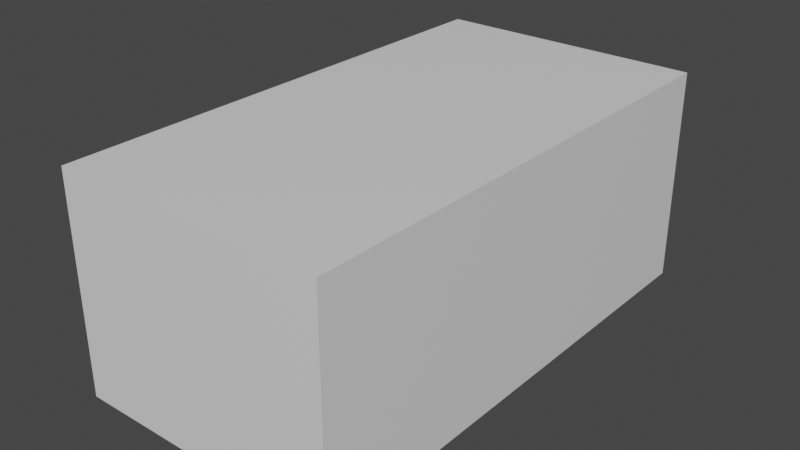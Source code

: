 # Source: teacher_desk.blend  (saved by Blender 2.80.74; exported with 4.5.12 LTS)
import bpy
from mathutils import Matrix  # noqa: F401  (used for matrix-valued properties, if any)

bpy.ops.wm.read_factory_settings(use_empty=True)
scene = bpy.context.scene
scene.name = 'Scene'

# ---- collections
col_collection = bpy.data.collections.new('Collection'); scene.collection.children.link(col_collection)

# ---- materials (node trees are filled in below, after node groups)
mat_material = bpy.data.materials.new('Material')
mat_material.alpha_threshold = 0.0
mat_material.use_transparent_shadow = False
mat_material.line_color = (0.0, 0.0, 0.0, 1.0)
mat_gori = bpy.data.materials.new('gori')
mat_gori.use_transparent_shadow = False
mat_surab = bpy.data.materials.new('surab')
mat_surab.use_transparent_shadow = False

# ---- material node trees
mat_material.use_nodes = True; mat_material.node_tree.nodes.clear()
_N = mat_material.node_tree.nodes; _L = mat_material.node_tree.links
n0 = _N.new('ShaderNodeOutputMaterial'); n0.name = 'Material Output'; n0.location = (300, 300)
n1 = _N.new('ShaderNodeBsdfPrincipled'); n1.name = 'Principled BSDF'; n1.location = (10, 300)
n1.distribution = 'GGX'
n1.subsurface_method = 'BURLEY'
n1.inputs[2].default_value = 0.4
n1.inputs[3].default_value = 1.45
n1.inputs[27].default_value = (0.0, 0.0, 0.0, 1.0)
n1.inputs[28].default_value = 1.0
_L.new(n1.outputs[0], n0.inputs[0])
n0.is_active_output = True
mat_gori.use_nodes = True; mat_gori.node_tree.nodes.clear()
_N = mat_gori.node_tree.nodes; _L = mat_gori.node_tree.links
n0 = _N.new('ShaderNodeOutputMaterial'); n0.name = 'Material Output'; n0.location = (300, 300)
n1 = _N.new('ShaderNodeBsdfPrincipled'); n1.name = 'Principled BSDF'; n1.location = (10, 300)
n1.distribution = 'GGX'
n1.subsurface_method = 'BURLEY'
n1.inputs[0].default_value = (0.1022, 0.09162, 0.08444, 1.0)
n1.inputs[3].default_value = 1.45
n1.inputs[27].default_value = (0.0, 0.0, 0.0, 1.0)
n1.inputs[28].default_value = 1.0
_L.new(n1.outputs[0], n0.inputs[0])
n0.is_active_output = True
mat_surab.use_nodes = True; mat_surab.node_tree.nodes.clear()
_N = mat_surab.node_tree.nodes; _L = mat_surab.node_tree.links
n0 = _N.new('ShaderNodeOutputMaterial'); n0.name = 'Material Output'; n0.location = (300, 300)
n1 = _N.new('ShaderNodeBsdfPrincipled'); n1.name = 'Principled BSDF'; n1.location = (10, 300)
n1.distribution = 'GGX'
n1.subsurface_method = 'BURLEY'
n1.inputs[0].default_value = (0.3173, 0.3173, 0.3173, 1.0)
n1.inputs[3].default_value = 1.45
n1.inputs[27].default_value = (0.0, 0.0, 0.0, 1.0)
n1.inputs[28].default_value = 1.0
_L.new(n1.outputs[0], n0.inputs[0])
n0.is_active_output = True

# ---- world
world_world = bpy.data.worlds.new('World'); scene.world = world_world
world_world.use_nodes = True; world_world.node_tree.nodes.clear()
_N = world_world.node_tree.nodes; _L = world_world.node_tree.links
n0 = _N.new('ShaderNodeOutputWorld'); n0.name = 'World Output'; n0.location = (300, 300)
n1 = _N.new('ShaderNodeBackground'); n1.name = 'Background'; n1.location = (10, 300)
n1.inputs[0].default_value = (0.05088, 0.05088, 0.05088, 1.0)
_L.new(n1.outputs[0], n0.inputs[0])
n0.is_active_output = True
world_world.color = (0.05088, 0.05088, 0.05088)
world_world.use_sun_shadow = False
world_world.sun_shadow_jitter_overblur = 0.0

# ---- meshes
me_cube = bpy.data.meshes.new('Cube')
me_cube.from_pydata([(1.0, 1.0, 1.0), (1.0, 1.0, -1.0), (1.0, -1.0, 1.0), (1.0, -1.0, -1.0), (-1.0, 1.0, 1.0), (-1.0, 1.0, -1.0), (-1.0, -1.0, 1.0), (-1.0, -1.0, -1.0), (-1.0, 0.8571, -1.0), (-1.0, 0.7143, -1.0), (-1.0, 0.5714, -1.0), (-1.0, 0.4286, -1.0), (-1.0, 0.2857, -1.0), (-1.0, 0.1429, -1.0), (-1.0, 2.98e-08, -1.0), (-1.0, -0.1429, -1.0), (-1.0, -0.2857, -1.0), (-1.0, -0.4286, -1.0), (-1.0, -0.5714, -1.0), (-1.0, -0.7143, -1.0), (-1.0, -0.8571, -1.0), (1.0, 0.8571, 1.0), (1.0, 0.7143, 1.0), (1.0, 0.5714, 1.0), (1.0, 0.4286, 1.0), (1.0, 0.2857, 1.0), (1.0, 0.1429, 1.0), (1.0, 2.98e-08, 1.0), (1.0, -0.1429, 1.0), (1.0, -0.2857, 1.0), (1.0, -0.4286, 1.0), (1.0, -0.5714, 1.0), (1.0, -0.7143, 1.0), (1.0, -0.8571, 1.0), (-1.0, -0.8571, 1.0), (-1.0, -0.7143, 1.0), (-1.0, -0.5714, 1.0), (-1.0, -0.4286, 1.0), (-1.0, -0.2857, 1.0), (-1.0, -0.1429, 1.0), (-1.0, -2.98e-08, 1.0), (-1.0, 0.1429, 1.0), (-1.0, 0.2857, 1.0), (-1.0, 0.4286, 1.0), (-1.0, 0.5714, 1.0), (-1.0, 0.7143, 1.0), (-1.0, 0.8571, 1.0), (1.0, -0.8571, -1.0), (1.0, -0.7143, -1.0), (1.0, -0.5714, -1.0), (1.0, -0.4286, -1.0), (1.0, -0.2857, -1.0), (1.0, -0.1429, -1.0), (1.0, -2.98e-08, -1.0), (1.0, 0.1429, -1.0), (1.0, 0.2857, -1.0), (1.0, 0.4286, -1.0), (1.0, 0.5714, -1.0), (1.0, 0.7143, -1.0), (1.0, 0.8571, -1.0), (-1.0, -0.8571, -11.07), (-1.0, -1.0, -11.07), (1.0, 1.0, -11.07), (-1.0, 1.0, -11.07), (1.0, -1.0, -11.07), (1.0, 0.8571, -11.07), (-1.0, 0.8571, -11.07), (1.0, -0.8571, -11.07), (-1.0, -0.2857, -11.07), (-1.0, -0.4286, -11.07), (1.0, -0.4286, -11.07), (1.0, -0.2857, -11.07), (-1.0, -0.2857, -2.439), (-1.0, -0.2857, -3.878), (-1.0, -0.2857, -5.317), (-1.0, -0.2857, -6.756), (-1.0, -0.2857, -8.195), (-1.0, -0.2857, -9.634), (-1.0, -0.4286, -9.634), (-1.0, -0.6081, -6.997), (1.0, -0.2857, -2.439), (1.0, -0.2857, -3.878), (1.0, -0.2857, -5.317), (1.0, -0.2857, -6.756), (1.0, -0.2857, -8.195), (1.0, -0.2857, -9.634), (1.0, -0.4286, -2.439), (1.0, -0.4286, -3.878), (1.0, -0.4286, -5.317), (1.0, -0.4286, -6.756), (1.0, -0.4286, -8.195), (1.0, -0.4286, -9.634), (-1.0, -1.0, -2.439), (-1.0, -1.0, -3.878), (-1.0, -1.0, -5.317), (-1.0, -1.0, -6.756), (-1.0, -1.0, -8.195), (-1.0, -1.0, -9.634), (1.0, -1.0, -9.634), (1.0, -1.0, -8.195), (1.0, -1.0, -6.756), (1.0, -1.0, -5.317), (1.0, -1.0, -3.878), (1.0, -1.0, -2.439), (-1.0, -0.6776, -6.997), (-1.0, -0.8571, -9.634), (1.0, -0.8571, -9.634), (1.0, -0.8571, -8.195), (1.0, -0.8571, -6.756), (1.0, -0.8571, -5.317), (1.0, -0.8571, -3.878), (1.0, -0.8571, -2.439), (-1.0, -0.4286, -2.439), (-1.0, -0.4286, -3.878), (-1.0, -0.6081, -2.657), (-1.0, -0.6081, -3.66), (-1.0, -0.8571, -2.439), (-1.0, -0.6776, -2.657), (-1.0, -0.8571, -3.878), (-1.0, -0.6776, -3.66), (-1.094, -0.6776, -2.657), (-1.094, -0.6081, -2.657), (-1.094, -0.6081, -3.66), (-1.094, -0.6776, -3.66), (-1.0, -0.4286, -8.195), (-1.0, -0.6081, -7.884), (-1.0, -0.4286, -6.756), (-1.0, -0.4286, -5.317), (-1.0, -0.8571, -5.317), (-1.0, -0.8571, -6.756), (-1.0, -0.8571, -8.195), (-1.0, -0.6776, -7.884), (-1.094, -0.6081, -7.884), (-1.094, -0.6776, -7.884), (-1.094, -0.6081, -6.997), (-1.094, -0.6776, -6.997), (-1.0, -0.8571, -5.003), (-1.0, -0.4286, -5.003), (-1.0, -0.4286, -5.63), (-1.0, -0.8571, -5.63), (0.8494, 1.0, -1.0), (0.8494, -1.0, 1.0), (0.8494, -1.0, -1.0), (0.8494, 1.0, 1.0), (0.8494, 0.8571, -1.0), (0.8494, 0.7143, -1.0), (0.8494, 0.5714, -1.0), (0.8494, 0.4286, -1.0), (0.8494, 0.2857, -1.0), (0.8494, 0.1429, -1.0), (0.8494, -2.531e-08, -1.0), (0.8494, -0.1429, -1.0), (0.8494, -0.2857, -1.0), (0.8494, 0.8571, 1.0), (0.8494, 0.7143, 1.0), (0.8494, 0.5714, 1.0), (0.8494, 0.4286, 1.0), (0.8494, 0.2857, 1.0), (0.8494, 0.1429, 1.0), (0.8494, 2.531e-08, 1.0), (0.8494, -0.1429, 1.0), (0.8494, -0.2857, 1.0), (0.8494, -0.4286, 1.0), (0.8494, -0.5714, 1.0), (0.8494, -0.7143, 1.0), (0.8494, -0.8571, 1.0), (0.8494, 1.0, -11.07), (0.8494, -1.0, -11.07), (0.8494, 0.8571, -11.07), (0.8494, -0.8571, -11.07), (0.8494, -0.2857, -11.07), (0.8494, -0.4286, -11.07), (0.8494, -0.4286, -6.756), (0.8494, -0.4286, -8.195), (0.8494, -0.4286, -9.634), (0.8494, -0.2857, -2.439), (0.8494, -0.2857, -3.878), (0.8494, -0.2857, -5.317), (0.8494, -0.2857, -6.756), (0.8494, -0.2857, -8.195), (0.8494, -0.2857, -9.634), (0.8494, -0.8571, -6.756), (0.8494, -0.8571, -8.195), (0.8494, -0.8571, -9.634), (0.8494, -1.0, -2.439), (0.8494, -1.0, -3.878), (0.8494, -1.0, -5.317), (0.8494, -1.0, -6.756), (0.8494, -1.0, -8.195), (0.8494, -1.0, -9.634)], [], [(165, 34, 6, 141), (142, 141, 6, 7), (8, 46, 4, 5), (144, 8, 66, 168), (47, 33, 2, 3), (140, 143, 0, 1), (1, 0, 21, 59), (59, 21, 22, 58), (58, 22, 23, 57), (57, 23, 24, 56), (56, 24, 25, 55), (55, 25, 26, 54), (54, 26, 27, 53), (53, 27, 28, 52), (52, 28, 29, 51), (51, 29, 30, 50), (50, 30, 31, 49), (49, 31, 32, 48), (48, 32, 33, 47), (189, 97, 61, 167), (144, 59, 58, 145), (145, 58, 57, 146), (146, 57, 56, 147), (147, 56, 55, 148), (148, 55, 54, 149), (149, 54, 53, 150), (150, 53, 52, 151), (151, 52, 51, 152), (78, 77, 68, 69), (17, 50, 49, 18), (18, 49, 48, 19), (19, 48, 47, 20), (7, 6, 34, 20), (20, 34, 35, 19), (19, 35, 36, 18), (18, 36, 37, 17), (17, 37, 38, 16), (16, 38, 39, 15), (15, 39, 40, 14), (14, 40, 41, 13), (13, 41, 42, 12), (12, 42, 43, 11), (11, 43, 44, 10), (10, 44, 45, 9), (9, 45, 46, 8), (143, 4, 46, 153), (153, 46, 45, 154), (154, 45, 44, 155), (155, 44, 43, 156), (156, 43, 42, 157), (157, 42, 41, 158), (158, 41, 40, 159), (159, 40, 39, 160), (160, 39, 38, 161), (161, 38, 37, 162), (162, 37, 36, 163), (163, 36, 35, 164), (164, 35, 34, 165), (169, 67, 64, 167), (166, 62, 65, 168), (97, 105, 60, 61), (1, 59, 65, 62), (106, 98, 64, 67), (183, 106, 67, 169), (8, 5, 63, 66), (140, 1, 62, 166), (170, 71, 70, 171), (180, 170, 71, 85), (85, 91, 70, 71), (174, 78, 69, 171), (50, 17, 112, 86), (86, 112, 113, 87), (87, 113, 137, 127, 88), (88, 89, 172, 126, 138, 127), (172, 126, 124, 173), (173, 124, 78, 174), (51, 50, 86, 80), (80, 86, 87, 81), (81, 87, 88, 82), (82, 88, 89, 83), (83, 89, 90, 84), (84, 90, 91, 85), (152, 51, 80, 175), (175, 80, 81, 176), (176, 81, 82, 177), (177, 82, 83, 178), (178, 83, 84, 179), (179, 84, 85, 180), (17, 16, 72, 112), (112, 72, 73, 113), (113, 73, 74, 127, 137), (127, 74, 75, 126, 138), (126, 75, 76, 124), (124, 76, 77, 78), (20, 47, 111, 116), (116, 111, 110, 118), (118, 110, 109, 128, 136), (128, 109, 108, 181, 129, 139), (181, 108, 107, 182), (182, 107, 106, 183), (47, 3, 103, 111), (111, 103, 102, 110), (110, 102, 101, 109), (109, 101, 100, 108), (108, 100, 99, 107), (107, 99, 98, 106), (7, 20, 116, 92), (92, 116, 118, 93), (93, 118, 136, 128, 94), (94, 128, 139, 129, 95), (95, 129, 130, 96), (96, 130, 105, 97), (142, 7, 92, 184), (184, 92, 93, 185), (185, 93, 94, 186), (186, 94, 95, 187), (187, 95, 96, 188), (188, 96, 97, 189), (121, 122, 123, 120), (20, 17, 112, 113, 137, 136, 118, 116), (119, 117, 120, 123), (117, 114, 121, 120), (115, 119, 123, 122), (114, 115, 122, 121), (47, 111, 86, 50), (87, 86, 111, 110), (128, 127, 87, 110), (124, 78, 105, 130, 129, 139, 138, 126), (131, 104, 135, 133), (132, 133, 135, 134), (125, 131, 133, 132), (104, 79, 134, 135), (79, 125, 132, 134), (137, 127, 128, 136), (139, 128, 127, 138), (99, 188, 189, 98), (100, 187, 188, 99), (101, 186, 187, 100), (102, 185, 186, 101), (103, 184, 185, 102), (3, 142, 184, 103), (130, 182, 183, 105), (129, 181, 182, 130), (76, 179, 180, 77), (75, 178, 179, 76), (74, 177, 178, 75), (73, 176, 177, 74), (72, 175, 176, 73), (16, 152, 175, 72), (90, 91, 174, 173), (89, 90, 173, 172), (91, 70, 171, 174), (77, 180, 170, 68), (68, 170, 171, 69), (5, 140, 166, 63), (105, 183, 169, 60), (63, 166, 168, 66), (60, 169, 167, 61), (32, 164, 165, 33), (31, 163, 164, 32), (30, 162, 163, 31), (29, 161, 162, 30), (28, 160, 161, 29), (27, 159, 160, 28), (26, 158, 159, 27), (25, 157, 158, 26), (24, 156, 157, 25), (23, 155, 156, 24), (22, 154, 155, 23), (21, 153, 154, 22), (0, 143, 153, 21), (15, 151, 152, 16), (14, 150, 151, 15), (13, 149, 150, 14), (12, 148, 149, 13), (11, 147, 148, 12), (10, 146, 147, 11), (9, 145, 146, 10), (8, 144, 145, 9), (98, 189, 167, 64), (5, 4, 143, 140), (59, 144, 168, 65), (3, 2, 141, 142), (33, 165, 141, 2), (80, 81, 82, 83, 84, 85, 71, 65, 59, 58, 57, 56, 55, 54, 53, 52, 51), (179, 178, 177, 176, 175, 152, 151, 150, 149, 148, 147, 146, 145, 144, 168, 170, 180), (71, 170, 168, 65), (87, 110, 109, 108, 107, 106, 91, 90, 89, 88), (78, 174, 183, 105), (106, 91, 174, 183), (70, 91, 106, 67), (171, 169, 183, 174), (67, 169, 171, 70)])
me_cube.polygons.foreach_set('material_index', [0, 0, 0, 0, 0, 0, 0, 0, 0, 0, 0, 0, 0, 0, 0, 0, 0, 0, 0, 0, 0, 0, 0, 0, 0, 0, 0, 0, 0, 0, 0, 0, 0, 0, 0, 0, 0, 0, 0, 0, 0, 0, 0, 0, 0, 0, 0, 0, 0, 0, 0, 0, 0, 0, 0, 0, 0, 0, 0, 0, 0, 0, 0, 0, 0, 0, 0, 0, 0, 0, 0, 0, 0, 0, 0, 0, 0, 0, 0, 0, 0, 0, 0, 0, 0, 0, 0, 0, 0, 0, 0, 0, 0, 0, 0, 0, 0, 0, 0, 0, 0, 0, 0, 0, 0, 0, 0, 0, 0, 0, 0, 0, 0, 0, 0, 0, 0, 0, 1, 2, 1, 1, 1, 1, 0, 0, 2, 2, 1, 1, 0, 1, 1, 0, 0, 0, 0, 0, 0, 0, 0, 0, 0, 0, 0, 0, 0, 0, 0, 0, 0, 0, 0, 0, 0, 0, 0, 0, 0, 0, 0, 0, 0, 0, 0, 0, 0, 0, 0, 0, 0, 0, 0, 0, 0, 0, 0, 0, 0, 0, 0, 0, 0, 0, 0, 0, 0, 0, 0, 0, 0, 0, 0])
_uv = me_cube.uv_layers.new(name='UVMap')
_uv.uv.foreach_set('vector', [0.3938, 0.2321, 0.625, 0.2321, 0.625, 0.25, 0.3938, 0.25, 0.375, 0.2688, 0.625, 0.2688, 0.625, 0.5, 0.375, 0.5, 0.375, 0.7321, 0.625, 0.7321, 0.625, 0.75, 0.375, 0.75, 0.6062, 0.7679, 0.375, 0.7679, 0.375, 0.7679, 0.6062, 0.7679, 0.125, 0.7321, 0.375, 0.7321, 0.375, 0.75, 0.125, 0.75, 0.625, 0.7312, 0.875, 0.7312, 0.875, 0.75, 0.625, 0.75, 0.125, 0.5, 0.375, 0.5, 0.375, 0.5179, 0.125, 0.5179, 0.125, 0.5179, 0.375, 0.5179, 0.375, 0.5357, 0.125, 0.5357, 0.125, 0.5357, 0.375, 0.5357, 0.375, 0.5536, 0.125, 0.5536, 0.125, 0.5536, 0.375, 0.5536, 0.375, 0.5714, 0.125, 0.5714, 0.125, 0.5714, 0.375, 0.5714, 0.375, 0.5893, 0.125, 0.5893, 0.125, 0.5893, 0.375, 0.5893, 0.375, 0.6071, 0.125, 0.6071, 0.125, 0.6071, 0.375, 0.6071, 0.375, 0.625, 0.125, 0.625, 0.125, 0.625, 0.375, 0.625, 0.375, 0.6429, 0.125, 0.6429, 0.125, 0.6429, 0.375, 0.6429, 0.375, 0.6607, 0.125, 0.6607, 0.125, 0.6607, 0.375, 0.6607, 0.375, 0.6786, 0.125, 0.6786, 0.125, 0.6786, 0.375, 0.6786, 0.375, 0.6964, 0.125, 0.6964, 0.125, 0.6964, 0.375, 0.6964, 0.375, 0.7143, 0.125, 0.7143, 0.125, 0.7143, 0.375, 0.7143, 0.375, 0.7321, 0.125, 0.7321, 0.375, 0.2688, 0.375, 0.5, 0.375, 0.5, 0.375, 0.2688, 0.6062, 0.7679, 0.625, 0.7679, 0.625, 0.7857, 0.6062, 0.7857, 0.6062, 0.7857, 0.625, 0.7857, 0.625, 0.8036, 0.6062, 0.8036, 0.6062, 0.8036, 0.625, 0.8036, 0.625, 0.8214, 0.6062, 0.8214, 0.6062, 0.8214, 0.625, 0.8214, 0.625, 0.8393, 0.6062, 0.8393, 0.6062, 0.8393, 0.625, 0.8393, 0.625, 0.8571, 0.6062, 0.8571, 0.6062, 0.8571, 0.625, 0.8571, 0.625, 0.875, 0.6062, 0.875, 0.6062, 0.875, 0.625, 0.875, 0.625, 0.8929, 0.6062, 0.8929, 0.6062, 0.8929, 0.625, 0.8929, 0.625, 0.9107, 0.6062, 0.9107, 0.375, 0.5714, 0.375, 0.5893, 0.375, 0.5893, 0.375, 0.5714, 0.375, 0.9286, 0.625, 0.9286, 0.625, 0.9464, 0.375, 0.9464, 0.375, 0.9464, 0.625, 0.9464, 0.625, 0.9643, 0.375, 0.9643, 0.375, 0.9643, 0.625, 0.9643, 0.625, 0.9821, 0.375, 0.9821, 0.375, 0.5, 0.625, 0.5, 0.625, 0.5179, 0.375, 0.5179, 0.375, 0.5179, 0.625, 0.5179, 0.625, 0.5357, 0.375, 0.5357, 0.375, 0.5357, 0.625, 0.5357, 0.625, 0.5536, 0.375, 0.5536, 0.375, 0.5536, 0.625, 0.5536, 0.625, 0.5714, 0.375, 0.5714, 0.375, 0.5714, 0.625, 0.5714, 0.625, 0.5893, 0.375, 0.5893, 0.375, 0.5893, 0.625, 0.5893, 0.625, 0.6071, 0.375, 0.6071, 0.375, 0.6071, 0.625, 0.6071, 0.625, 0.625, 0.375, 0.625, 0.375, 0.625, 0.625, 0.625, 0.625, 0.6429, 0.375, 0.6429, 0.375, 0.6429, 0.625, 0.6429, 0.625, 0.6607, 0.375, 0.6607, 0.375, 0.6607, 0.625, 0.6607, 0.625, 0.6786, 0.375, 0.6786, 0.375, 0.6786, 0.625, 0.6786, 0.625, 0.6964, 0.375, 0.6964, 0.375, 0.6964, 0.625, 0.6964, 0.625, 0.7143, 0.375, 0.7143, 0.375, 0.7143, 0.625, 0.7143, 0.625, 0.7321, 0.375, 0.7321, 0.3938, 0.0, 0.625, 0.0, 0.625, 0.01786, 0.3938, 0.01786, 0.3938, 0.01786, 0.625, 0.01786, 0.625, 0.03571, 0.3938, 0.03571, 0.3938, 0.03571, 0.625, 0.03571, 0.625, 0.05357, 0.3938, 0.05357, 0.3938, 0.05357, 0.625, 0.05357, 0.625, 0.07143, 0.3938, 0.07143, 0.3938, 0.07143, 0.625, 0.07143, 0.625, 0.08929, 0.3938, 0.08929, 0.3938, 0.08929, 0.625, 0.08929, 0.625, 0.1071, 0.3938, 0.1071, 0.3938, 0.1071, 0.625, 0.1071, 0.625, 0.125, 0.3938, 0.125, 0.3938, 0.125, 0.625, 0.125, 0.625, 0.1429, 0.3938, 0.1429, 0.3938, 0.1429, 0.625, 0.1429, 0.625, 0.1607, 0.3938, 0.1607, 0.3938, 0.1607, 0.625, 0.1607, 0.625, 0.1786, 0.3938, 0.1786, 0.3938, 0.1786, 0.625, 0.1786, 0.625, 0.1964, 0.3938, 0.1964, 0.3938, 0.1964, 0.625, 0.1964, 0.625, 0.2143, 0.3938, 0.2143, 0.3938, 0.2143, 0.625, 0.2143, 0.625, 0.2321, 0.3938, 0.2321, 0.6062, 0.9821, 0.625, 0.9821, 0.625, 1.0, 0.6062, 1.0, 0.6062, 0.75, 0.625, 0.75, 0.625, 0.7679, 0.6062, 0.7679, 0.375, 0.5, 0.375, 0.5179, 0.375, 0.5179, 0.375, 0.5, 0.125, 0.5, 0.125, 0.5179, 0.125, 0.5179, 0.125, 0.5, 0.125, 0.7321, 0.125, 0.75, 0.125, 0.75, 0.125, 0.7321, 0.6062, 0.9821, 0.625, 0.9821, 0.625, 0.9821, 0.6062, 0.9821, 0.375, 0.7321, 0.375, 0.75, 0.375, 0.75, 0.375, 0.7321, 0.625, 0.7312, 0.625, 0.75, 0.625, 0.75, 0.625, 0.7312, 0.6062, 0.9107, 0.625, 0.9107, 0.625, 0.9286, 0.6062, 0.9286, 0.6062, 0.9107, 0.6062, 0.9107, 0.625, 0.9107, 0.625, 0.9107, 0.125, 0.6607, 0.125, 0.6786, 0.125, 0.6786, 0.125, 0.6607, 0.6062, 0.9286, 0.375, 0.9286, 0.375, 0.5714, 0.6062, 0.9017, 0.625, 0.9286, 0.375, 0.9286, 0.375, 0.9286, 0.625, 0.9286, 0.625, 0.9286, 0.375, 0.9286, 0.375, 0.9286, 0.625, 0.9286, 0.625, 0.9286, 0.375, 0.9286, 0.375, 0.9286, 0.375, 0.9286, 0.625, 0.9286, 0.625, 0.9286, 0.625, 0.9286, 0.6062, 0.9286, 0.375, 0.9286, 0.375, 0.9286, 0.375, 0.9286, 0.6062, 0.9286, 0.375, 0.9286, 0.375, 0.9286, 0.6062, 0.9286, 0.6062, 0.9286, 0.375, 0.9286, 0.375, 0.9286, 0.6062, 0.9286, 0.125, 0.6607, 0.125, 0.6786, 0.125, 0.6786, 0.125, 0.6607, 0.125, 0.6607, 0.125, 0.6786, 0.125, 0.6786, 0.125, 0.6607, 0.125, 0.6607, 0.125, 0.6786, 0.125, 0.6786, 0.125, 0.6607, 0.125, 0.6607, 0.125, 0.6786, 0.125, 0.6786, 0.125, 0.6607, 0.125, 0.6607, 0.125, 0.6786, 0.125, 0.6786, 0.125, 0.6607, 0.125, 0.6607, 0.125, 0.6786, 0.125, 0.6786, 0.125, 0.6607, 0.6062, 0.9107, 0.625, 0.9107, 0.625, 0.9107, 0.6062, 0.9107, 0.6062, 0.9107, 0.625, 0.9107, 0.625, 0.9107, 0.6062, 0.9107, 0.6062, 0.9107, 0.625, 0.9107, 0.625, 0.9107, 0.6062, 0.9107, 0.6062, 0.9107, 0.625, 0.9107, 0.625, 0.9107, 0.6062, 0.9107, 0.6062, 0.9107, 0.625, 0.9107, 0.625, 0.9107, 0.6062, 0.9107, 0.6062, 0.9107, 0.625, 0.9107, 0.625, 0.9107, 0.6062, 0.9107, 0.375, 0.5714, 0.375, 0.5893, 0.375, 0.5893, 0.375, 0.5714, 0.375, 0.5714, 0.375, 0.5893, 0.375, 0.5893, 0.375, 0.5714, 0.375, 0.5714, 0.375, 0.5893, 0.375, 0.5893, 0.375, 0.5714, 0.375, 0.5714, 0.375, 0.5714, 0.375, 0.5893, 0.375, 0.5893, 0.375, 0.5714, 0.375, 0.5714, 0.375, 0.5714, 0.375, 0.5893, 0.375, 0.5893, 0.375, 0.5714, 0.375, 0.5714, 0.375, 0.5893, 0.375, 0.5893, 0.375, 0.5714, 0.375, 0.9821, 0.625, 0.9821, 0.625, 0.9821, 0.375, 0.9821, 0.375, 0.9821, 0.625, 0.9821, 0.625, 0.9821, 0.375, 0.9821, 0.375, 0.9821, 0.625, 0.9821, 0.625, 0.9821, 0.375, 0.9821, 0.375, 0.9821, 0.375, 0.9821, 0.625, 0.9821, 0.625, 0.9821, 0.6062, 0.9821, 0.375, 0.9821, 0.375, 0.9821, 0.6062, 0.9821, 0.625, 0.9821, 0.625, 0.9821, 0.6062, 0.9821, 0.6062, 0.9821, 0.625, 0.9821, 0.625, 0.9821, 0.6062, 0.9821, 0.125, 0.7321, 0.125, 0.75, 0.125, 0.75, 0.125, 0.7321, 0.125, 0.7321, 0.125, 0.75, 0.125, 0.75, 0.125, 0.7321, 0.125, 0.7321, 0.125, 0.75, 0.125, 0.75, 0.125, 0.7321, 0.125, 0.7321, 0.125, 0.75, 0.125, 0.75, 0.125, 0.7321, 0.125, 0.7321, 0.125, 0.75, 0.125, 0.75, 0.125, 0.7321, 0.125, 0.7321, 0.125, 0.75, 0.125, 0.75, 0.125, 0.7321, 0.375, 0.5, 0.375, 0.5179, 0.375, 0.5179, 0.375, 0.5, 0.375, 0.5, 0.375, 0.5179, 0.375, 0.5179, 0.375, 0.5, 0.375, 0.5, 0.375, 0.5179, 0.375, 0.5179, 0.375, 0.5179, 0.375, 0.5, 0.375, 0.5, 0.375, 0.5179, 0.375, 0.5179, 0.375, 0.5179, 0.375, 0.5, 0.375, 0.5, 0.375, 0.5179, 0.375, 0.5179, 0.375, 0.5, 0.375, 0.5, 0.375, 0.5179, 0.375, 0.5179, 0.375, 0.5, 0.375, 0.2688, 0.375, 0.5, 0.375, 0.5, 0.375, 0.2688, 0.375, 0.2688, 0.375, 0.5, 0.375, 0.5, 0.375, 0.2688, 0.375, 0.2688, 0.375, 0.5, 0.375, 0.5, 0.375, 0.2688, 0.375, 0.2688, 0.375, 0.5, 0.375, 0.5, 0.375, 0.2688, 0.375, 0.2688, 0.375, 0.5, 0.375, 0.5, 0.375, 0.2688, 0.375, 0.2688, 0.375, 0.5, 0.375, 0.5, 0.375, 0.2688, 0.0, 0.0, 0.0, 0.0, 0.0, 0.0, 0.0, 0.0, 0.375, 0.5179, 0.375, 0.5714, 0.375, 0.5714, 0.375, 0.5714, 0.1875, 0.2857, 0.375, 0.5179, 0.375, 0.5179, 0.375, 0.5179, 0.0, 0.0, 0.0, 0.0, 0.0, 0.0, 0.0, 0.0, 0.0, 0.0, 0.0, 0.0, 0.0, 0.0, 0.0, 0.0, 0.0, 0.0, 0.0, 0.0, 0.0, 0.0, 0.0, 0.0, 0.0, 0.0, 0.0, 0.0, 0.0, 0.0, 0.0, 0.0, 0.625, 0.9821, 0.625, 0.9821, 0.625, 0.9286, 0.625, 0.9286, 0.625, 0.9286, 0.625, 0.9286, 0.625, 0.9821, 0.625, 0.9821, 0.0, 0.0, 0.0, 0.0, 0.625, 0.9286, 0.625, 0.9821, 0.375, 0.5714, 0.375, 0.5714, 0.375, 0.5179, 0.375, 0.5179, 0.375, 0.5179, 0.1875, 0.2589, 0.375, 0.5714, 0.375, 0.5714, 0.375, 0.9617, 0.375, 0.9617, 0.375, 0.9617, 0.375, 0.9617, 0.375, 0.949, 0.375, 0.9617, 0.375, 0.9617, 0.375, 0.949, 0.375, 0.949, 0.375, 0.9617, 0.375, 0.9617, 0.375, 0.949, 0.375, 0.9617, 0.375, 0.949, 0.375, 0.949, 0.375, 0.9617, 0.375, 0.949, 0.375, 0.949, 0.375, 0.949, 0.375, 0.949, 0.1875, 0.2857, 0.0, 0.0, 0.375, 0.5179, 0.375, 0.5179, 0.1875, 0.2589, 0.0, 0.0, 0.375, 0.5714, 0.375, 0.5714, 0.375, 0.25, 0.375, 0.2688, 0.375, 0.2688, 0.375, 0.25, 0.375, 0.25, 0.375, 0.2688, 0.375, 0.2688, 0.375, 0.25, 0.375, 0.25, 0.375, 0.2688, 0.375, 0.2688, 0.375, 0.25, 0.375, 0.25, 0.375, 0.2688, 0.375, 0.2688, 0.375, 0.25, 0.375, 0.25, 0.375, 0.2688, 0.375, 0.2688, 0.375, 0.25, 0.375, 0.25, 0.375, 0.2688, 0.375, 0.2688, 0.375, 0.25, 0.375, 0.9821, 0.6062, 0.9821, 0.6062, 0.9821, 0.375, 0.9821, 0.375, 0.9821, 0.6062, 0.9821, 0.6062, 0.9821, 0.375, 0.9821, 0.375, 0.9107, 0.6062, 0.9107, 0.6062, 0.9107, 0.375, 0.9107, 0.375, 0.9107, 0.6062, 0.9107, 0.6062, 0.9107, 0.375, 0.9107, 0.375, 0.9107, 0.6062, 0.9107, 0.6062, 0.9107, 0.375, 0.9107, 0.375, 0.9107, 0.6062, 0.9107, 0.6062, 0.9107, 0.375, 0.9107, 0.375, 0.9107, 0.6062, 0.9107, 0.6062, 0.9107, 0.375, 0.9107, 0.375, 0.9107, 0.6062, 0.9107, 0.6062, 0.9107, 0.375, 0.9107, 0.625, 0.9286, 0.625, 0.9286, 0.6062, 0.9286, 0.6062, 0.9286, 0.625, 0.9286, 0.625, 0.9286, 0.6062, 0.9286, 0.6062, 0.9286, 0.625, 0.9286, 0.625, 0.9286, 0.6062, 0.9017, 0.6062, 0.9286, 0.375, 0.9107, 0.6062, 0.9107, 0.6062, 0.9107, 0.375, 0.9107, 0.375, 0.9107, 0.6062, 0.9107, 0.6062, 0.9286, 0.375, 0.9286, 0.625, 0.5, 0.625, 0.7312, 0.625, 0.7312, 0.625, 0.5, 0.375, 0.9821, 0.6062, 0.9821, 0.6062, 0.9821, 0.375, 0.9821, 0.375, 0.75, 0.6062, 0.75, 0.6062, 0.7679, 0.375, 0.7679, 0.375, 0.9821, 0.6062, 0.9821, 0.6062, 1.0, 0.375, 1.0, 0.375, 0.2143, 0.3938, 0.2143, 0.3938, 0.2321, 0.375, 0.2321, 0.375, 0.1964, 0.3938, 0.1964, 0.3938, 0.2143, 0.375, 0.2143, 0.375, 0.1786, 0.3938, 0.1786, 0.3938, 0.1964, 0.375, 0.1964, 0.375, 0.1607, 0.3938, 0.1607, 0.3938, 0.1786, 0.375, 0.1786, 0.375, 0.1429, 0.3938, 0.1429, 0.3938, 0.1607, 0.375, 0.1607, 0.375, 0.125, 0.3938, 0.125, 0.3938, 0.1429, 0.375, 0.1429, 0.375, 0.1071, 0.3938, 0.1071, 0.3938, 0.125, 0.375, 0.125, 0.375, 0.08929, 0.3938, 0.08929, 0.3938, 0.1071, 0.375, 0.1071, 0.375, 0.07143, 0.3938, 0.07143, 0.3938, 0.08929, 0.375, 0.08929, 0.375, 0.05357, 0.3938, 0.05357, 0.3938, 0.07143, 0.375, 0.07143, 0.375, 0.03571, 0.3938, 0.03571, 0.3938, 0.05357, 0.375, 0.05357, 0.375, 0.01786, 0.3938, 0.01786, 0.3938, 0.03571, 0.375, 0.03571, 0.375, 0.0, 0.3938, 0.0, 0.3938, 0.01786, 0.375, 0.01786, 0.375, 0.8929, 0.6062, 0.8929, 0.6062, 0.9107, 0.375, 0.9107, 0.375, 0.875, 0.6062, 0.875, 0.6062, 0.8929, 0.375, 0.8929, 0.375, 0.8571, 0.6062, 0.8571, 0.6062, 0.875, 0.375, 0.875, 0.375, 0.8393, 0.6062, 0.8393, 0.6062, 0.8571, 0.375, 0.8571, 0.375, 0.8214, 0.6062, 0.8214, 0.6062, 0.8393, 0.375, 0.8393, 0.375, 0.8036, 0.6062, 0.8036, 0.6062, 0.8214, 0.375, 0.8214, 0.375, 0.7857, 0.6062, 0.7857, 0.6062, 0.8036, 0.375, 0.8036, 0.375, 0.7679, 0.6062, 0.7679, 0.6062, 0.7857, 0.375, 0.7857, 0.375, 0.25, 0.375, 0.2688, 0.375, 0.2688, 0.375, 0.25, 0.625, 0.5, 0.875, 0.5, 0.875, 0.7312, 0.625, 0.7312, 0.625, 0.7679, 0.6062, 0.7679, 0.6062, 0.7679, 0.625, 0.7679, 0.375, 0.25, 0.625, 0.25, 0.625, 0.2688, 0.375, 0.2688, 0.375, 0.2321, 0.3938, 0.2321, 0.3938, 0.25, 0.375, 0.25, 0.0, 0.0, 0.0, 0.0, 0.0, 0.0, 0.0, 0.0, 0.0, 0.0, 0.0, 0.0, 0.0, 0.0, 0.0, 0.0, 0.0, 0.0, 0.0, 0.0, 0.0, 0.0, 0.0, 0.0, 0.0, 0.0, 0.0, 0.0, 0.0, 0.0, 0.0, 0.0, 0.0, 0.0, 0.0, 0.0, 0.0, 0.0, 0.0, 0.0, 0.0, 0.0, 0.0, 0.0, 0.0, 0.0, 0.0, 0.0, 0.0, 0.0, 0.0, 0.0, 0.0, 0.0, 0.0, 0.0, 0.0, 0.0, 0.0, 0.0, 0.0, 0.0, 0.0, 0.0, 0.0, 0.0, 0.0, 0.0, 0.0, 0.0, 0.0, 0.0, 0.6062, 0.7679, 0.0, 0.0, 0.0, 0.0, 0.0, 0.0, 0.0, 0.0, 0.0, 0.0, 0.0, 0.0, 0.0, 0.0, 0.0, 0.0, 0.0, 0.0, 0.0, 0.0, 0.0, 0.0, 0.375, 0.5714, 0.6062, 0.9286, 0.6062, 0.9821, 0.375, 0.5179, 0.0, 0.0, 0.0, 0.0, 0.6062, 0.9286, 0.6062, 0.9821, 0.125, 0.6786, 0.0, 0.0, 0.125, 0.7321, 0.125, 0.7321, 0.6062, 0.9017, 0.6062, 0.9821, 0.6062, 0.9821, 0.6062, 0.9286, 0.125, 0.7321, 0.6062, 0.9821, 0.6062, 0.9286, 0.125, 0.6786])
me_cube.materials.append(mat_material)
me_cube.materials.append(mat_gori)
me_cube.materials.append(mat_surab)
me_cube.use_remesh_preserve_volume = False
me_cube.use_remesh_preserve_attributes = False
me_cube.use_mirror_vertex_groups = False
me_cube.update()

# ---- objects
ob_gori = bpy.data.objects.new('gori', me_cube)

# ---- transforms, parenting, visibility, modifiers, constraints
ob_gori.location = (0.0, 0.0, 0.0)
ob_gori.scale = (2.682, 5.002, 0.3556)
ob_gori.lock_rotations_4d = False
ob_gori.empty_display_type = 'ARROWS'
ob_gori.lineart.crease_threshold = 0.0

# ---- collection membership
col_collection.objects.link(ob_gori)

# ---- scene / render settings (as saved in the file)
scene.frame_start = 1; scene.frame_end = 250; scene.frame_set(1)
scene.render.engine = 'BLENDER_EEVEE_NEXT'
scene.cycles.use_denoising = False
scene.cycles.samples = 128
scene.cycles.sampling_pattern = 'TABULATED_SOBOL'
scene.cycles.use_adaptive_sampling = False
scene.cycles.use_light_tree = False
scene.view_settings.view_transform = 'Filmic'
bpy.context.view_layer.update()

# ---- added for rendering (the .blend has no active camera and no usable light): camera, sun
cam_auto = bpy.data.cameras.new('AutoCamera')
cam_auto.lens = 50.0
cam_auto.sensor_width = 36.0
cam_auto.clip_end = 1000.0
ob_auto_camera = bpy.data.objects.new('AutoCamera', cam_auto)
scene.collection.objects.link(ob_auto_camera)
ob_auto_camera.location = (11.208, -13.601, 7.27632)
ob_auto_camera.rotation_euler = (1.09748, -7.21219e-08, 0.694738)
scene.camera = ob_auto_camera
light_auto_sun = bpy.data.lights.new('AutoSun', 'SUN')
light_auto_sun.energy = 3.0
light_auto_sun.angle = 0.0523599
ob_auto_sun = bpy.data.objects.new('AutoSun', light_auto_sun)
scene.collection.objects.link(ob_auto_sun)
ob_auto_sun.rotation_euler = (0.872665, 0.174533, 0.523599)
bpy.context.view_layer.update()
